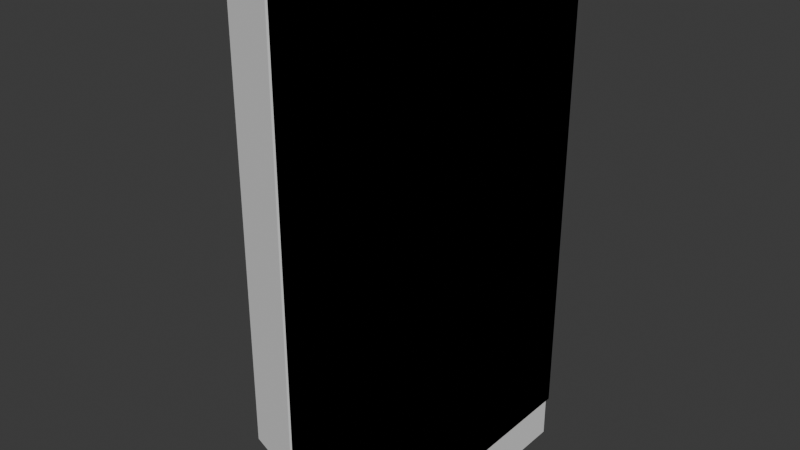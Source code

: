 # Source: wardrobe.blend  (saved by Blender 4.5.91; exported with 4.5.12 LTS)
import bpy
from mathutils import Matrix  # noqa: F401  (used for matrix-valued properties, if any)

bpy.ops.wm.read_factory_settings(use_empty=True)
scene = bpy.context.scene
scene.name = 'Scene'

# ---- collections
col_collection = bpy.data.collections.new('Collection'); scene.collection.children.link(col_collection)

# ---- world
world_world = bpy.data.worlds.new('World'); scene.world = world_world
world_world.use_nodes = True; world_world.node_tree.nodes.clear()
_N = world_world.node_tree.nodes; _L = world_world.node_tree.links
n0 = _N.new('ShaderNodeOutputWorld'); n0.name = 'World Output'; n0.location = (200, 100)
n1 = _N.new('ShaderNodeBackground'); n1.name = 'Background'; n1.location = (-200, 100)
n1.inputs[0].default_value = (0.05088, 0.05088, 0.05088, 1.0)
_L.new(n1.outputs[0], n0.inputs[0])
n0.is_active_output = True
world_world.color = (0.05088, 0.05088, 0.05088)
world_world.sun_shadow_jitter_overblur = 0.0

# ---- meshes
me_cube_001 = bpy.data.meshes.new('Cube.001')
me_cube_001.from_pydata([(-0.9504, -1.0, -1.0), (-0.9504, -1.0, 1.0), (-0.9504, 1.0, -1.0), (-0.9504, 1.0, 1.0), (1.0, -1.0, -1.0), (1.0, -1.0, 1.0), (1.0, 1.0, -1.0), (1.0, 1.0, 1.0), (-2.216, 0.8198, -1.0), (-2.216, -0.8198, 1.0), (1.0, 0.0, -1.0), (1.0, 0.0, 1.0), (-0.9499, 1.0, -1.0), (-0.9499, 1.0, 1.0), (-0.9499, -1.0, -1.0), (-0.9499, -1.0, 1.0), (-0.9499, 0.0, 1.0), (-0.9499, 0.0, -1.0), (-2.216, -0.8198, -1.0), (-2.216, 0.8198, 1.0)], [], [(8, 19, 3, 2), (12, 13, 7, 6), (10, 11, 5, 4), (14, 15, 1, 0), (17, 10, 4, 14), (12, 6, 10, 17), (6, 7, 11, 10), (0, 1, 9, 18), (7, 13, 16, 11), (11, 16, 15, 5), (4, 5, 15, 14)])
_uv = me_cube_001.uv_layers.new(name='UVMap')
_uv.uv.foreach_set('vector', [0.375, 0.125, 0.625, 0.125, 0.625, 0.25, 0.375, 0.25, 0.375, 0.2563, 0.625, 0.2563, 0.625, 0.5, 0.375, 0.5, 0.375, 0.625, 0.625, 0.625, 0.625, 0.75, 0.375, 0.75, 0.375, 0.9937, 0.625, 0.9937, 0.625, 1.0, 0.375, 1.0, 0.1313, 0.625, 0.375, 0.625, 0.375, 0.75, 0.1313, 0.75, 0.1313, 0.5, 0.375, 0.5, 0.375, 0.625, 0.1313, 0.625, 0.375, 0.5, 0.625, 0.5, 0.625, 0.625, 0.375, 0.625, 0.375, 0.0, 0.625, 0.0, 0.625, 0.125, 0.375, 0.125, 0.625, 0.5, 0.8687, 0.5, 0.8687, 0.625, 0.625, 0.625, 0.625, 0.625, 0.8687, 0.625, 0.8687, 0.75, 0.625, 0.75, 0.375, 0.75, 0.625, 0.75, 0.625, 0.9937, 0.375, 0.9937])
me_cube_001.update()
me_cube_003 = bpy.data.meshes.new('Cube.003')
me_cube_003.from_pydata([(-1.0, -1.0, -1.0), (-1.0, -1.0, 1.0), (-1.0, 1.0, -1.0), (-1.0, 1.0, 1.0), (1.0, -1.0, -1.0), (1.0, -1.0, 1.0), (1.0, 1.0, -1.0), (1.0, 1.0, 1.0)], [], [(0, 1, 3, 2), (2, 3, 7, 6), (6, 7, 5, 4), (4, 5, 1, 0), (2, 6, 4, 0), (7, 3, 1, 5)])
_uv = me_cube_003.uv_layers.new(name='UVMap')
_uv.uv.foreach_set('vector', [0.375, 0.0, 0.625, 0.0, 0.625, 0.25, 0.375, 0.25, 0.375, 0.25, 0.625, 0.25, 0.625, 0.5, 0.375, 0.5, 0.375, 0.5, 0.625, 0.5, 0.625, 0.75, 0.375, 0.75, 0.375, 0.75, 0.625, 0.75, 0.625, 1.0, 0.375, 1.0, 0.125, 0.5, 0.375, 0.5, 0.375, 0.75, 0.125, 0.75, 0.625, 0.5, 0.875, 0.5, 0.875, 0.75, 0.625, 0.75])
me_cube_003.update()
me_cylinder = bpy.data.meshes.new('Cylinder')
me_cylinder.from_pydata([(0.0, 1.0, -1.0), (0.0, 1.0, 1.0), (0.1951, 0.9808, -1.0), (0.1951, 0.9808, 1.0), (0.3827, 0.9239, -1.0), (0.3827, 0.9239, 1.0), (0.5556, 0.8315, -1.0), (0.5556, 0.8315, 1.0), (0.7071, 0.7071, -1.0), (0.7071, 0.7071, 1.0), (0.8315, 0.5556, -1.0), (0.8315, 0.5556, 1.0), (0.9239, 0.3827, -1.0), (0.9239, 0.3827, 1.0), (0.9808, 0.1951, -1.0), (0.9808, 0.1951, 1.0), (1.0, 0.0, -1.0), (1.0, 0.0, 1.0), (0.9808, -0.1951, -1.0), (0.9808, -0.1951, 1.0), (0.9239, -0.3827, -1.0), (0.9239, -0.3827, 1.0), (0.8315, -0.5556, -1.0), (0.8315, -0.5556, 1.0), (0.7071, -0.7071, -1.0), (0.7071, -0.7071, 1.0), (0.5556, -0.8315, -1.0), (0.5556, -0.8315, 1.0), (0.3827, -0.9239, -1.0), (0.3827, -0.9239, 1.0), (0.1951, -0.9808, -1.0), (0.1951, -0.9808, 1.0), (0.0, -1.0, -1.0), (0.0, -1.0, 1.0), (-0.1951, -0.9808, -1.0), (-0.1951, -0.9808, 1.0), (-0.3827, -0.9239, -1.0), (-0.3827, -0.9239, 1.0), (-0.5556, -0.8315, -1.0), (-0.5556, -0.8315, 1.0), (-0.7071, -0.7071, -1.0), (-0.7071, -0.7071, 1.0), (-0.8315, -0.5556, -1.0), (-0.8315, -0.5556, 1.0), (-0.9239, -0.3827, -1.0), (-0.9239, -0.3827, 1.0), (-0.9808, -0.1951, -1.0), (-0.9808, -0.1951, 1.0), (-1.0, 0.0, -1.0), (-1.0, 0.0, 1.0), (-0.9808, 0.1951, -1.0), (-0.9808, 0.1951, 1.0), (-0.9239, 0.3827, -1.0), (-0.9239, 0.3827, 1.0), (-0.8315, 0.5556, -1.0), (-0.8315, 0.5556, 1.0), (-0.7071, 0.7071, -1.0), (-0.7071, 0.7071, 1.0), (-0.5556, 0.8315, -1.0), (-0.5556, 0.8315, 1.0), (-0.3827, 0.9239, -1.0), (-0.3827, 0.9239, 1.0), (-0.1951, 0.9808, -1.0), (-0.1951, 0.9808, 1.0)], [], [(0, 1, 3, 2), (2, 3, 5, 4), (4, 5, 7, 6), (6, 7, 9, 8), (8, 9, 11, 10), (10, 11, 13, 12), (12, 13, 15, 14), (14, 15, 17, 16), (16, 17, 19, 18), (18, 19, 21, 20), (20, 21, 23, 22), (22, 23, 25, 24), (24, 25, 27, 26), (26, 27, 29, 28), (28, 29, 31, 30), (30, 31, 33, 32), (32, 33, 35, 34), (34, 35, 37, 36), (36, 37, 39, 38), (38, 39, 41, 40), (40, 41, 43, 42), (42, 43, 45, 44), (44, 45, 47, 46), (46, 47, 49, 48), (48, 49, 51, 50), (50, 51, 53, 52), (52, 53, 55, 54), (54, 55, 57, 56), (56, 57, 59, 58), (58, 59, 61, 60), (3, 1, 63, 61, 59, 57, 55, 53, 51, 49, 47, 45, 43, 41, 39, 37, 35, 33, 31, 29, 27, 25, 23, 21, 19, 17, 15, 13, 11, 9, 7, 5), (60, 61, 63, 62), (62, 63, 1, 0), (0, 2, 4, 6, 8, 10, 12, 14, 16, 18, 20, 22, 24, 26, 28, 30, 32, 34, 36, 38, 40, 42, 44, 46, 48, 50, 52, 54, 56, 58, 60, 62)])
_uv = me_cylinder.uv_layers.new(name='UVMap')
_uv.uv.foreach_set('vector', [1.0, 0.5, 1.0, 1.0, 0.9688, 1.0, 0.9688, 0.5, 0.9688, 0.5, 0.9688, 1.0, 0.9375, 1.0, 0.9375, 0.5, 0.9375, 0.5, 0.9375, 1.0, 0.9062, 1.0, 0.9062, 0.5, 0.9062, 0.5, 0.9062, 1.0, 0.875, 1.0, 0.875, 0.5, 0.875, 0.5, 0.875, 1.0, 0.8438, 1.0, 0.8438, 0.5, 0.8438, 0.5, 0.8438, 1.0, 0.8125, 1.0, 0.8125, 0.5, 0.8125, 0.5, 0.8125, 1.0, 0.7812, 1.0, 0.7812, 0.5, 0.7812, 0.5, 0.7812, 1.0, 0.75, 1.0, 0.75, 0.5, 0.75, 0.5, 0.75, 1.0, 0.7188, 1.0, 0.7188, 0.5, 0.7188, 0.5, 0.7188, 1.0, 0.6875, 1.0, 0.6875, 0.5, 0.6875, 0.5, 0.6875, 1.0, 0.6562, 1.0, 0.6562, 0.5, 0.6562, 0.5, 0.6562, 1.0, 0.625, 1.0, 0.625, 0.5, 0.625, 0.5, 0.625, 1.0, 0.5938, 1.0, 0.5938, 0.5, 0.5938, 0.5, 0.5938, 1.0, 0.5625, 1.0, 0.5625, 0.5, 0.5625, 0.5, 0.5625, 1.0, 0.5312, 1.0, 0.5312, 0.5, 0.5312, 0.5, 0.5312, 1.0, 0.5, 1.0, 0.5, 0.5, 0.5, 0.5, 0.5, 1.0, 0.4688, 1.0, 0.4688, 0.5, 0.4688, 0.5, 0.4688, 1.0, 0.4375, 1.0, 0.4375, 0.5, 0.4375, 0.5, 0.4375, 1.0, 0.4062, 1.0, 0.4062, 0.5, 0.4062, 0.5, 0.4062, 1.0, 0.375, 1.0, 0.375, 0.5, 0.375, 0.5, 0.375, 1.0, 0.3438, 1.0, 0.3438, 0.5, 0.3438, 0.5, 0.3438, 1.0, 0.3125, 1.0, 0.3125, 0.5, 0.3125, 0.5, 0.3125, 1.0, 0.2812, 1.0, 0.2812, 0.5, 0.2812, 0.5, 0.2812, 1.0, 0.25, 1.0, 0.25, 0.5, 0.25, 0.5, 0.25, 1.0, 0.2188, 1.0, 0.2188, 0.5, 0.2188, 0.5, 0.2188, 1.0, 0.1875, 1.0, 0.1875, 0.5, 0.1875, 0.5, 0.1875, 1.0, 0.1562, 1.0, 0.1562, 0.5, 0.1562, 0.5, 0.1562, 1.0, 0.125, 1.0, 0.125, 0.5, 0.125, 0.5, 0.125, 1.0, 0.09375, 1.0, 0.09375, 0.5, 0.09375, 0.5, 0.09375, 1.0, 0.0625, 1.0, 0.0625, 0.5, 0.2968, 0.4854, 0.25, 0.49, 0.2032, 0.4854, 0.1582, 0.4717, 0.1167, 0.4496, 0.08029, 0.4197, 0.05045, 0.3833, 0.02827, 0.3418, 0.01461, 0.2968, 0.01, 0.25, 0.01461, 0.2032, 0.02827, 0.1582, 0.05045, 0.1167, 0.08029, 0.08029, 0.1167, 0.05045, 0.1582, 0.02827, 0.2032, 0.01461, 0.25, 0.01, 0.2968, 0.01461, 0.3418, 0.02827, 0.3833, 0.05045, 0.4197, 0.08029, 0.4496, 0.1167, 0.4717, 0.1582, 0.4854, 0.2032, 0.49, 0.25, 0.4854, 0.2968, 0.4717, 0.3418, 0.4496, 0.3833, 0.4197, 0.4197, 0.3833, 0.4496, 0.3418, 0.4717, 0.0625, 0.5, 0.0625, 1.0, 0.03125, 1.0, 0.03125, 0.5, 0.03125, 0.5, 0.03125, 1.0, 0.0, 1.0, 0.0, 0.5, 0.75, 0.49, 0.7968, 0.4854, 0.8418, 0.4717, 0.8833, 0.4496, 0.9197, 0.4197, 0.9496, 0.3833, 0.9717, 0.3418, 0.9854, 0.2968, 0.99, 0.25, 0.9854, 0.2032, 0.9717, 0.1582, 0.9496, 0.1167, 0.9197, 0.08029, 0.8833, 0.05045, 0.8418, 0.02827, 0.7968, 0.01461, 0.75, 0.01, 0.7032, 0.01461, 0.6582, 0.02827, 0.6167, 0.05045, 0.5803, 0.08029, 0.5504, 0.1167, 0.5283, 0.1582, 0.5146, 0.2032, 0.51, 0.25, 0.5146, 0.2968, 0.5283, 0.3418, 0.5504, 0.3833, 0.5803, 0.4197, 0.6167, 0.4496, 0.6582, 0.4717, 0.7032, 0.4854])
me_cylinder.update()
me_cube = bpy.data.meshes.new('Cube')
me_cube.from_pydata([(-1.0, -1.0, -1.0), (-1.0, -1.0, 1.0), (-1.0, 1.0, -1.0), (-1.0, 1.0, 1.0), (1.0, -1.0, -1.0), (1.0, -1.0, 1.0), (1.0, 1.0, -1.0), (1.0, 1.0, 1.0)], [], [(0, 1, 3, 2), (2, 3, 7, 6), (6, 7, 5, 4), (4, 5, 1, 0), (2, 6, 4, 0), (7, 3, 1, 5)])
_uv = me_cube.uv_layers.new(name='UVMap')
_uv.uv.foreach_set('vector', [0.375, 0.0, 0.625, 0.0, 0.625, 0.25, 0.375, 0.25, 0.375, 0.25, 0.625, 0.25, 0.625, 0.5, 0.375, 0.5, 0.375, 0.5, 0.625, 0.5, 0.625, 0.75, 0.375, 0.75, 0.375, 0.75, 0.625, 0.75, 0.625, 1.0, 0.375, 1.0, 0.125, 0.5, 0.375, 0.5, 0.375, 0.75, 0.125, 0.75, 0.625, 0.5, 0.875, 0.5, 0.875, 0.75, 0.625, 0.75])
me_cube.update()

# ---- objects
ob_open = bpy.data.objects.new('Open', me_cube_001)
ob_closed = bpy.data.objects.new('Closed', me_cube_003)
ob_hang_bar = bpy.data.objects.new('hang_bar', me_cylinder)
ob_drawer = bpy.data.objects.new('Drawer', me_cube)

# ---- transforms, parenting, visibility, modifiers, constraints
ob_open.location = (0.0, 0.0, 3.428)
ob_open.scale = (0.7901, 1.824, 3.418)
ob_closed.location = (0.0, 0.0, 3.428)
ob_closed.scale = (0.7901, 1.824, 3.418)
ob_hang_bar.location = (-1.097e-15, 0.001171, 5.938)
ob_hang_bar.rotation_euler = (1.571, -2.22e-16, -2.22e-16)
ob_hang_bar.scale = (0.03407, 0.03407, 1.804)
ob_drawer.location = (0.1725, 2.939e-08, 0.3998)
ob_drawer.scale = (0.5752, 1.82, 1.0)

# ---- collection membership
col_collection.objects.link(ob_open)
col_collection.objects.link(ob_closed)
col_collection.objects.link(ob_hang_bar)
col_collection.objects.link(ob_drawer)

# ---- scene / render settings (as saved in the file)
scene.frame_start = 1; scene.frame_end = 250; scene.frame_set(1)
scene.render.engine = 'BLENDER_EEVEE_NEXT'
bpy.context.view_layer.update()

# ---- added for rendering (the .blend has no active camera and no usable light): camera, sun
cam_auto = bpy.data.cameras.new('AutoCamera')
cam_auto.lens = 50.0
cam_auto.sensor_width = 36.0
cam_auto.clip_end = 1000.0
ob_auto_camera = bpy.data.objects.new('AutoCamera', cam_auto)
scene.collection.objects.link(ob_auto_camera)
ob_auto_camera.location = (7.54335, -9.62849, 9.54157)
ob_auto_camera.rotation_euler = (1.09748, -7.21219e-08, 0.694738)
scene.camera = ob_auto_camera
light_auto_sun = bpy.data.lights.new('AutoSun', 'SUN')
light_auto_sun.energy = 3.0
light_auto_sun.angle = 0.0523599
ob_auto_sun = bpy.data.objects.new('AutoSun', light_auto_sun)
scene.collection.objects.link(ob_auto_sun)
ob_auto_sun.rotation_euler = (0.872665, 0.174533, 0.523599)
bpy.context.view_layer.update()
